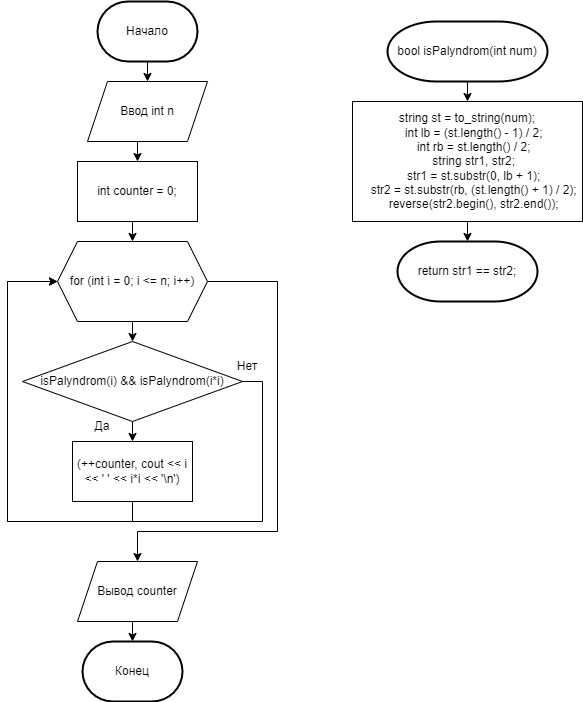

The diagram above was exported from draw.io. Its source (the exported page's mxGraphModel, read from the mxfile embedded in the PNG):
<mxGraphModel dx="1276" dy="614" grid="1" gridSize="10" guides="1" tooltips="1" connect="1" arrows="1" fold="1" page="1" pageScale="1" pageWidth="1100" pageHeight="850" math="0" shadow="0">
  <root>
    <mxCell id="0" />
    <mxCell id="1" parent="0" />
    <mxCell id="IQ0ccYR_SzKNsoXeXMpm-21" style="edgeStyle=orthogonalEdgeStyle;rounded=0;orthogonalLoop=1;jettySize=auto;html=1;exitX=0.5;exitY=1;exitDx=0;exitDy=0;exitPerimeter=0;entryX=0.5;entryY=0;entryDx=0;entryDy=0;" edge="1" parent="1" source="IQ0ccYR_SzKNsoXeXMpm-1" target="IQ0ccYR_SzKNsoXeXMpm-8">
      <mxGeometry relative="1" as="geometry" />
    </mxCell>
    <mxCell id="IQ0ccYR_SzKNsoXeXMpm-1" value="Начало" style="strokeWidth=2;html=1;shape=mxgraph.flowchart.terminator;whiteSpace=wrap;" vertex="1" parent="1">
      <mxGeometry x="190" y="110" width="100" height="60" as="geometry" />
    </mxCell>
    <mxCell id="IQ0ccYR_SzKNsoXeXMpm-2" value="Конец" style="strokeWidth=2;html=1;shape=mxgraph.flowchart.terminator;whiteSpace=wrap;" vertex="1" parent="1">
      <mxGeometry x="175" y="750" width="100" height="60" as="geometry" />
    </mxCell>
    <mxCell id="IQ0ccYR_SzKNsoXeXMpm-6" style="edgeStyle=orthogonalEdgeStyle;rounded=0;orthogonalLoop=1;jettySize=auto;html=1;exitX=0.5;exitY=1;exitDx=0;exitDy=0;exitPerimeter=0;entryX=0.5;entryY=0;entryDx=0;entryDy=0;" edge="1" parent="1" source="IQ0ccYR_SzKNsoXeXMpm-3" target="IQ0ccYR_SzKNsoXeXMpm-5">
      <mxGeometry relative="1" as="geometry" />
    </mxCell>
    <mxCell id="IQ0ccYR_SzKNsoXeXMpm-3" value="bool isPalyndrom(int num)" style="strokeWidth=2;html=1;shape=mxgraph.flowchart.terminator;whiteSpace=wrap;" vertex="1" parent="1">
      <mxGeometry x="480" y="130" width="160" height="60" as="geometry" />
    </mxCell>
    <mxCell id="IQ0ccYR_SzKNsoXeXMpm-4" value="return str1 == str2;" style="strokeWidth=2;html=1;shape=mxgraph.flowchart.terminator;whiteSpace=wrap;" vertex="1" parent="1">
      <mxGeometry x="490" y="350" width="140" height="60" as="geometry" />
    </mxCell>
    <mxCell id="IQ0ccYR_SzKNsoXeXMpm-7" style="edgeStyle=orthogonalEdgeStyle;rounded=0;orthogonalLoop=1;jettySize=auto;html=1;exitX=0.5;exitY=1;exitDx=0;exitDy=0;entryX=0.5;entryY=0;entryDx=0;entryDy=0;entryPerimeter=0;" edge="1" parent="1" source="IQ0ccYR_SzKNsoXeXMpm-5" target="IQ0ccYR_SzKNsoXeXMpm-4">
      <mxGeometry relative="1" as="geometry" />
    </mxCell>
    <mxCell id="IQ0ccYR_SzKNsoXeXMpm-5" value="&lt;div&gt;string st = to_string(num);&lt;/div&gt;&lt;div&gt;&amp;nbsp; &amp;nbsp; int lb = (st.length() - 1) / 2;&lt;/div&gt;&lt;div&gt;&amp;nbsp; &amp;nbsp; int rb = st.length() / 2;&lt;/div&gt;&lt;div&gt;&amp;nbsp; &amp;nbsp; string str1, str2;&lt;/div&gt;&lt;div&gt;&amp;nbsp; &amp;nbsp; str1 = st.substr(0, lb + 1);&lt;/div&gt;&lt;div&gt;&amp;nbsp; &amp;nbsp; str2 = st.substr(rb, (st.length() + 1) / 2);&lt;/div&gt;&lt;div&gt;&amp;nbsp; &amp;nbsp; reverse(str2.begin(), str2.end());&lt;/div&gt;" style="rounded=0;whiteSpace=wrap;html=1;" vertex="1" parent="1">
      <mxGeometry x="445" y="210" width="230" height="120" as="geometry" />
    </mxCell>
    <mxCell id="IQ0ccYR_SzKNsoXeXMpm-22" style="edgeStyle=orthogonalEdgeStyle;rounded=0;orthogonalLoop=1;jettySize=auto;html=1;exitX=0.5;exitY=1;exitDx=0;exitDy=0;entryX=0.5;entryY=0;entryDx=0;entryDy=0;" edge="1" parent="1" source="IQ0ccYR_SzKNsoXeXMpm-8" target="IQ0ccYR_SzKNsoXeXMpm-9">
      <mxGeometry relative="1" as="geometry" />
    </mxCell>
    <mxCell id="IQ0ccYR_SzKNsoXeXMpm-8" value="Ввод int n" style="shape=parallelogram;perimeter=parallelogramPerimeter;whiteSpace=wrap;html=1;fixedSize=1;" vertex="1" parent="1">
      <mxGeometry x="180" y="190" width="120" height="60" as="geometry" />
    </mxCell>
    <mxCell id="IQ0ccYR_SzKNsoXeXMpm-23" style="edgeStyle=orthogonalEdgeStyle;rounded=0;orthogonalLoop=1;jettySize=auto;html=1;exitX=0.5;exitY=1;exitDx=0;exitDy=0;entryX=0.5;entryY=0;entryDx=0;entryDy=0;" edge="1" parent="1" source="IQ0ccYR_SzKNsoXeXMpm-9" target="IQ0ccYR_SzKNsoXeXMpm-10">
      <mxGeometry relative="1" as="geometry" />
    </mxCell>
    <mxCell id="IQ0ccYR_SzKNsoXeXMpm-9" value="int counter = 0;" style="rounded=0;whiteSpace=wrap;html=1;" vertex="1" parent="1">
      <mxGeometry x="170" y="270" width="120" height="60" as="geometry" />
    </mxCell>
    <mxCell id="IQ0ccYR_SzKNsoXeXMpm-15" style="edgeStyle=orthogonalEdgeStyle;rounded=0;orthogonalLoop=1;jettySize=auto;html=1;exitX=0.5;exitY=1;exitDx=0;exitDy=0;entryX=0.5;entryY=0;entryDx=0;entryDy=0;" edge="1" parent="1" source="IQ0ccYR_SzKNsoXeXMpm-10" target="IQ0ccYR_SzKNsoXeXMpm-11">
      <mxGeometry relative="1" as="geometry" />
    </mxCell>
    <mxCell id="IQ0ccYR_SzKNsoXeXMpm-19" style="edgeStyle=orthogonalEdgeStyle;rounded=0;orthogonalLoop=1;jettySize=auto;html=1;exitX=1;exitY=0.5;exitDx=0;exitDy=0;entryX=0.5;entryY=0;entryDx=0;entryDy=0;" edge="1" parent="1" source="IQ0ccYR_SzKNsoXeXMpm-10" target="IQ0ccYR_SzKNsoXeXMpm-17">
      <mxGeometry relative="1" as="geometry">
        <Array as="points">
          <mxPoint x="370" y="390" />
          <mxPoint x="370" y="640" />
          <mxPoint x="230" y="640" />
        </Array>
      </mxGeometry>
    </mxCell>
    <mxCell id="IQ0ccYR_SzKNsoXeXMpm-10" value="for (int i = 0; i &amp;lt;= n; i++)" style="shape=hexagon;perimeter=hexagonPerimeter2;whiteSpace=wrap;html=1;fixedSize=1;" vertex="1" parent="1">
      <mxGeometry x="150" y="350" width="150" height="80" as="geometry" />
    </mxCell>
    <mxCell id="IQ0ccYR_SzKNsoXeXMpm-13" style="edgeStyle=orthogonalEdgeStyle;rounded=0;orthogonalLoop=1;jettySize=auto;html=1;exitX=0.5;exitY=1;exitDx=0;exitDy=0;entryX=0.5;entryY=0;entryDx=0;entryDy=0;" edge="1" parent="1" source="IQ0ccYR_SzKNsoXeXMpm-11" target="IQ0ccYR_SzKNsoXeXMpm-12">
      <mxGeometry relative="1" as="geometry" />
    </mxCell>
    <mxCell id="IQ0ccYR_SzKNsoXeXMpm-18" style="edgeStyle=orthogonalEdgeStyle;rounded=0;orthogonalLoop=1;jettySize=auto;html=1;exitX=1;exitY=0.5;exitDx=0;exitDy=0;entryX=0;entryY=0.5;entryDx=0;entryDy=0;" edge="1" parent="1" source="IQ0ccYR_SzKNsoXeXMpm-11" target="IQ0ccYR_SzKNsoXeXMpm-10">
      <mxGeometry relative="1" as="geometry">
        <Array as="points">
          <mxPoint x="355" y="490" />
          <mxPoint x="355" y="630" />
          <mxPoint x="100" y="630" />
          <mxPoint x="100" y="390" />
        </Array>
      </mxGeometry>
    </mxCell>
    <mxCell id="IQ0ccYR_SzKNsoXeXMpm-11" value="isPalyndrom(i) &amp;amp;&amp;amp; isPalyndrom(i*i)" style="rhombus;whiteSpace=wrap;html=1;" vertex="1" parent="1">
      <mxGeometry x="115" y="450" width="220" height="80" as="geometry" />
    </mxCell>
    <mxCell id="IQ0ccYR_SzKNsoXeXMpm-14" style="edgeStyle=orthogonalEdgeStyle;rounded=0;orthogonalLoop=1;jettySize=auto;html=1;exitX=0.5;exitY=1;exitDx=0;exitDy=0;entryX=0;entryY=0.5;entryDx=0;entryDy=0;" edge="1" parent="1" source="IQ0ccYR_SzKNsoXeXMpm-12" target="IQ0ccYR_SzKNsoXeXMpm-10">
      <mxGeometry relative="1" as="geometry">
        <Array as="points">
          <mxPoint x="225" y="630" />
          <mxPoint x="100" y="630" />
          <mxPoint x="100" y="390" />
        </Array>
      </mxGeometry>
    </mxCell>
    <mxCell id="IQ0ccYR_SzKNsoXeXMpm-12" value="(++counter, cout &amp;lt;&amp;lt; i &amp;lt;&amp;lt; ' ' &amp;lt;&amp;lt; i*i &amp;lt;&amp;lt; '\n')" style="rounded=0;whiteSpace=wrap;html=1;" vertex="1" parent="1">
      <mxGeometry x="165" y="550" width="120" height="60" as="geometry" />
    </mxCell>
    <mxCell id="IQ0ccYR_SzKNsoXeXMpm-20" style="edgeStyle=orthogonalEdgeStyle;rounded=0;orthogonalLoop=1;jettySize=auto;html=1;exitX=0.5;exitY=1;exitDx=0;exitDy=0;entryX=0.5;entryY=0;entryDx=0;entryDy=0;entryPerimeter=0;" edge="1" parent="1" source="IQ0ccYR_SzKNsoXeXMpm-17" target="IQ0ccYR_SzKNsoXeXMpm-2">
      <mxGeometry relative="1" as="geometry" />
    </mxCell>
    <mxCell id="IQ0ccYR_SzKNsoXeXMpm-17" value="Вывод counter" style="shape=parallelogram;perimeter=parallelogramPerimeter;whiteSpace=wrap;html=1;fixedSize=1;" vertex="1" parent="1">
      <mxGeometry x="170" y="670" width="120" height="60" as="geometry" />
    </mxCell>
    <mxCell id="IQ0ccYR_SzKNsoXeXMpm-24" value="Да" style="text;html=1;strokeColor=none;fillColor=none;align=center;verticalAlign=middle;whiteSpace=wrap;rounded=0;" vertex="1" parent="1">
      <mxGeometry x="165" y="520" width="60" height="30" as="geometry" />
    </mxCell>
    <mxCell id="IQ0ccYR_SzKNsoXeXMpm-25" value="Нет" style="text;html=1;strokeColor=none;fillColor=none;align=center;verticalAlign=middle;whiteSpace=wrap;rounded=0;" vertex="1" parent="1">
      <mxGeometry x="310" y="460" width="60" height="30" as="geometry" />
    </mxCell>
  </root>
</mxGraphModel>